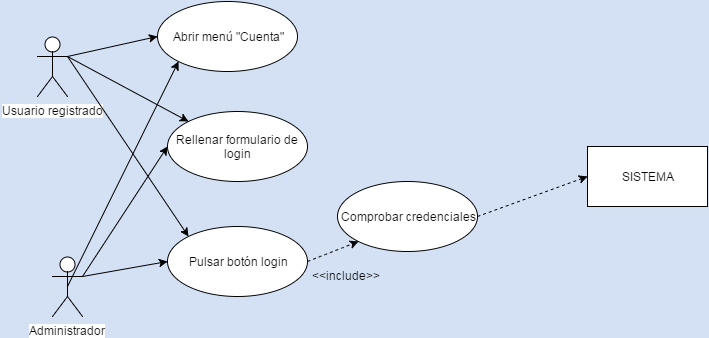

The diagram above was exported from draw.io. Its source (the exported page's mxGraphModel, read from the mxfile embedded in the PNG):
<mxGraphModel dx="1434" dy="736" grid="1" gridSize="10" guides="1" tooltips="1" connect="1" arrows="1" fold="1" page="1" pageScale="1" pageWidth="826" pageHeight="1169" background="#D4E1F5" math="0" shadow="0">
  <root>
    <mxCell id="0" />
    <mxCell id="1" parent="0" />
    <mxCell id="1700564e0e916627-2" value="Administrador" style="shape=umlActor;verticalLabelPosition=bottom;labelBackgroundColor=#ffffff;verticalAlign=top;html=1;fillColor=#ffffff;strokeColor=#000000;" vertex="1" parent="1">
      <mxGeometry x="75" y="350" width="30" height="60" as="geometry" />
    </mxCell>
    <mxCell id="1700564e0e916627-3" value="Usuario registrado" style="shape=umlActor;verticalLabelPosition=bottom;labelBackgroundColor=#ffffff;verticalAlign=top;html=1;fillColor=#ffffff;strokeColor=#000000;" vertex="1" parent="1">
      <mxGeometry x="60" y="130" width="30" height="60" as="geometry" />
    </mxCell>
    <mxCell id="1700564e0e916627-4" value="Abrir menú &quot;Cuenta&quot;" style="ellipse;whiteSpace=wrap;html=1;fillColor=#ffffff;strokeColor=#000000;" vertex="1" parent="1">
      <mxGeometry x="180" y="95" width="140" height="70" as="geometry" />
    </mxCell>
    <mxCell id="1700564e0e916627-5" value="Rellenar formulario de login" style="ellipse;whiteSpace=wrap;html=1;fillColor=#ffffff;strokeColor=#000000;" vertex="1" parent="1">
      <mxGeometry x="190" y="205" width="140" height="70" as="geometry" />
    </mxCell>
    <mxCell id="1700564e0e916627-6" value="Pulsar botón login" style="ellipse;whiteSpace=wrap;html=1;fillColor=#ffffff;strokeColor=#000000;" vertex="1" parent="1">
      <mxGeometry x="190" y="320" width="140" height="70" as="geometry" />
    </mxCell>
    <mxCell id="1700564e0e916627-7" value="Comprobar credenciales" style="ellipse;whiteSpace=wrap;html=1;fillColor=#ffffff;strokeColor=#000000;" vertex="1" parent="1">
      <mxGeometry x="360" y="275" width="140" height="70" as="geometry" />
    </mxCell>
    <mxCell id="1700564e0e916627-8" value="SISTEMA" style="whiteSpace=wrap;html=1;fillColor=#ffffff;strokeColor=#000000;" vertex="1" parent="1">
      <mxGeometry x="610" y="240" width="120" height="60" as="geometry" />
    </mxCell>
    <mxCell id="1700564e0e916627-9" value="" style="endArrow=classic;html=1;entryX=0;entryY=0.5;exitX=1;exitY=0.3333333333333333;exitPerimeter=0;" edge="1" parent="1" source="1700564e0e916627-3" target="1700564e0e916627-4">
      <mxGeometry width="50" height="50" relative="1" as="geometry">
        <mxPoint x="10" y="60" as="sourcePoint" />
        <mxPoint x="60" y="10" as="targetPoint" />
      </mxGeometry>
    </mxCell>
    <mxCell id="1700564e0e916627-10" value="" style="endArrow=classic;html=1;entryX=0;entryY=0;exitX=1;exitY=0.3333333333333333;exitPerimeter=0;" edge="1" parent="1" source="1700564e0e916627-3" target="1700564e0e916627-5">
      <mxGeometry width="50" height="50" relative="1" as="geometry">
        <mxPoint x="10" y="60" as="sourcePoint" />
        <mxPoint x="60" y="10" as="targetPoint" />
      </mxGeometry>
    </mxCell>
    <mxCell id="1700564e0e916627-11" value="" style="endArrow=classic;html=1;entryX=0;entryY=0;exitX=1;exitY=0.3333333333333333;exitPerimeter=0;" edge="1" parent="1" source="1700564e0e916627-3" target="1700564e0e916627-6">
      <mxGeometry width="50" height="50" relative="1" as="geometry">
        <mxPoint x="10" y="60" as="sourcePoint" />
        <mxPoint x="60" y="10" as="targetPoint" />
      </mxGeometry>
    </mxCell>
    <mxCell id="1700564e0e916627-12" value="" style="endArrow=classic;html=1;entryX=0;entryY=0.5;exitX=1;exitY=0.3333333333333333;exitPerimeter=0;" edge="1" parent="1" source="1700564e0e916627-2" target="1700564e0e916627-6">
      <mxGeometry width="50" height="50" relative="1" as="geometry">
        <mxPoint x="10" y="60" as="sourcePoint" />
        <mxPoint x="60" y="10" as="targetPoint" />
      </mxGeometry>
    </mxCell>
    <mxCell id="1700564e0e916627-13" value="" style="endArrow=classic;html=1;entryX=0;entryY=0.5;exitX=1;exitY=0.3333333333333333;exitPerimeter=0;" edge="1" parent="1" source="1700564e0e916627-2" target="1700564e0e916627-5">
      <mxGeometry width="50" height="50" relative="1" as="geometry">
        <mxPoint x="10" y="60" as="sourcePoint" />
        <mxPoint x="60" y="10" as="targetPoint" />
      </mxGeometry>
    </mxCell>
    <mxCell id="1700564e0e916627-14" value="" style="endArrow=classic;html=1;entryX=0;entryY=1;exitX=0.5;exitY=0.5;exitPerimeter=0;" edge="1" parent="1" source="1700564e0e916627-2" target="1700564e0e916627-4">
      <mxGeometry width="50" height="50" relative="1" as="geometry">
        <mxPoint x="10" y="60" as="sourcePoint" />
        <mxPoint x="60" y="10" as="targetPoint" />
      </mxGeometry>
    </mxCell>
    <mxCell id="1700564e0e916627-15" value="" style="endArrow=classic;html=1;entryX=0;entryY=1;exitX=1;exitY=0.5;dashed=1;" edge="1" parent="1" source="1700564e0e916627-6" target="1700564e0e916627-7">
      <mxGeometry width="50" height="50" relative="1" as="geometry">
        <mxPoint x="10" y="60" as="sourcePoint" />
        <mxPoint x="60" y="10" as="targetPoint" />
      </mxGeometry>
    </mxCell>
    <mxCell id="1700564e0e916627-16" value="&amp;lt;&amp;lt;include&amp;gt;&amp;gt;" style="text;html=1;resizable=0;points=[];autosize=1;align=left;verticalAlign=top;spacingTop=-4;" vertex="1" parent="1">
      <mxGeometry x="333" y="360" width="80" height="20" as="geometry" />
    </mxCell>
    <mxCell id="1700564e0e916627-17" value="" style="endArrow=classic;html=1;dashed=1;entryX=0;entryY=0.5;exitX=1;exitY=0.5;" edge="1" parent="1" source="1700564e0e916627-7" target="1700564e0e916627-8">
      <mxGeometry width="50" height="50" relative="1" as="geometry">
        <mxPoint x="10" y="60" as="sourcePoint" />
        <mxPoint x="60" y="10" as="targetPoint" />
      </mxGeometry>
    </mxCell>
  </root>
</mxGraphModel>